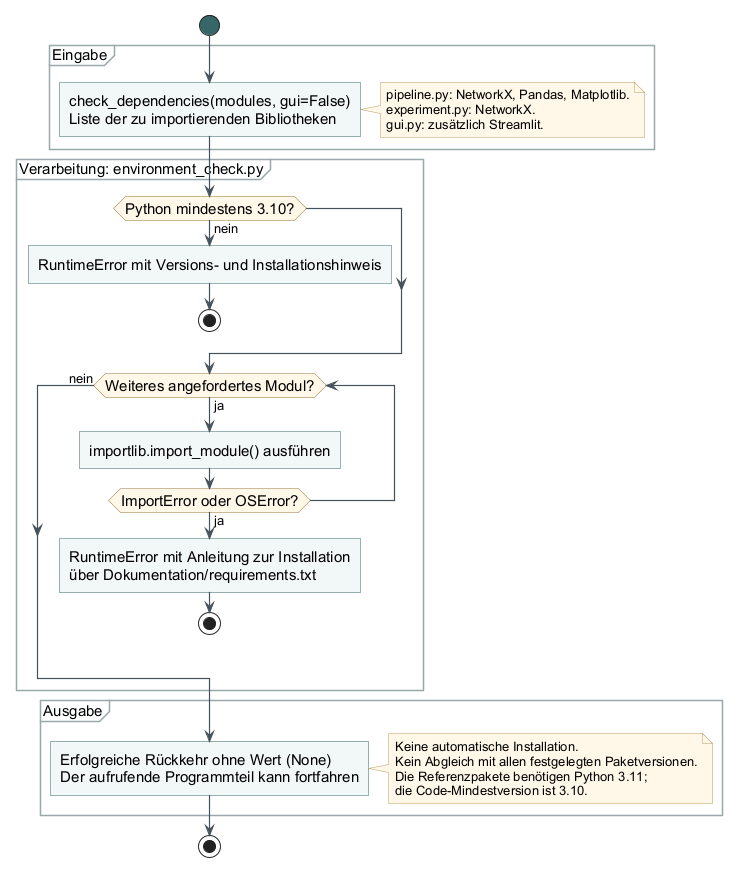

The diagram above was rendered by PlantUML. Its source (embedded in the PNG):
@startuml
!include _style.iuml
start
partition "Eingabe" {
  :check_dependencies(modules, gui=False)\nListe der zu importierenden Bibliotheken;
  note right
    pipeline.py: NetworkX, Pandas, Matplotlib.
    experiment.py: NetworkX.
    gui.py: zusätzlich Streamlit.
  end note
}
partition "Verarbeitung: environment_check.py" {
  if (Python mindestens 3.10?) then (nein)
    :RuntimeError mit Versions- und Installationshinweis;
    stop
  endif
  while (Weiteres angefordertes Modul?) is (ja)
    :importlib.import_module() ausführen;
    if (ImportError oder OSError?) then (ja)
      :RuntimeError mit Anleitung zur Installation\nüber Dokumentation/requirements.txt;
      stop
    endif
  endwhile (nein)
}
partition "Ausgabe" {
  :Erfolgreiche Rückkehr ohne Wert (None)\nDer aufrufende Programmteil kann fortfahren;
}
note right
  Keine automatische Installation.
  Kein Abgleich mit allen festgelegten Paketversionen.
  Die Referenzpakete benötigen Python 3.11;
  die Code-Mindestversion ist 3.10.
end note
stop
@enduml